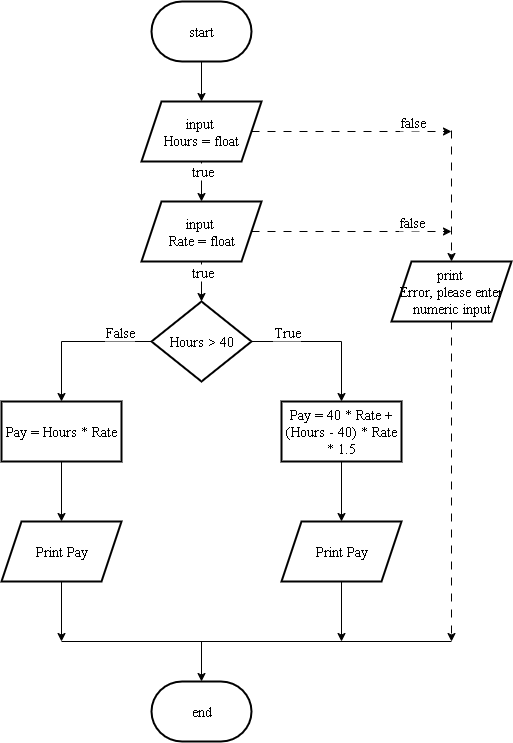

The diagram above was exported from draw.io. Its source (the exported page's mxGraphModel, read from the mxfile embedded in the PNG):
<mxGraphModel dx="934" dy="572" grid="1" gridSize="10" guides="1" tooltips="1" connect="1" arrows="1" fold="1" page="1" pageScale="1" pageWidth="827" pageHeight="1169" math="0" shadow="0">
  <root>
    <mxCell id="0" />
    <mxCell id="1" parent="0" />
    <mxCell id="WyZAwYETmyXeKK90l6Dy-1" value="" style="edgeStyle=orthogonalEdgeStyle;rounded=0;orthogonalLoop=1;jettySize=auto;html=1;fontFamily=Times New Roman;fontSize=14;fontStyle=0" edge="1" parent="1" source="WyZAwYETmyXeKK90l6Dy-2" target="WyZAwYETmyXeKK90l6Dy-4">
      <mxGeometry relative="1" as="geometry" />
    </mxCell>
    <mxCell id="WyZAwYETmyXeKK90l6Dy-2" value="start" style="strokeWidth=2;html=1;shape=mxgraph.flowchart.terminator;whiteSpace=wrap;fontFamily=Times New Roman;fontSize=14;fontStyle=0" vertex="1" parent="1">
      <mxGeometry x="340" y="100" width="100" height="60" as="geometry" />
    </mxCell>
    <mxCell id="WyZAwYETmyXeKK90l6Dy-3" value="" style="edgeStyle=orthogonalEdgeStyle;rounded=0;orthogonalLoop=1;jettySize=auto;html=1;fontFamily=Times New Roman;fontSize=14;fontStyle=0" edge="1" parent="1" source="WyZAwYETmyXeKK90l6Dy-4" target="WyZAwYETmyXeKK90l6Dy-6">
      <mxGeometry relative="1" as="geometry" />
    </mxCell>
    <mxCell id="WyZAwYETmyXeKK90l6Dy-39" value="true" style="edgeLabel;html=1;align=center;verticalAlign=middle;resizable=0;points=[];fontFamily=Times New Roman;fontSize=14;fontStyle=0" vertex="1" connectable="0" parent="WyZAwYETmyXeKK90l6Dy-3">
      <mxGeometry x="0.25" y="3" relative="1" as="geometry">
        <mxPoint x="-3" y="-15" as="offset" />
      </mxGeometry>
    </mxCell>
    <mxCell id="WyZAwYETmyXeKK90l6Dy-24" value="" style="edgeStyle=orthogonalEdgeStyle;rounded=0;orthogonalLoop=1;jettySize=auto;html=1;dashed=1;dashPattern=8 8;fontFamily=Times New Roman;fontSize=14;fontStyle=0" edge="1" parent="1" source="WyZAwYETmyXeKK90l6Dy-4">
      <mxGeometry relative="1" as="geometry">
        <mxPoint x="640" y="230" as="targetPoint" />
      </mxGeometry>
    </mxCell>
    <mxCell id="WyZAwYETmyXeKK90l6Dy-37" value="false" style="edgeLabel;html=1;align=center;verticalAlign=middle;resizable=0;points=[];fontFamily=Times New Roman;fontSize=14;fontStyle=0" vertex="1" connectable="0" parent="WyZAwYETmyXeKK90l6Dy-24">
      <mxGeometry x="-0.72" y="-2" relative="1" as="geometry">
        <mxPoint x="132" y="-12" as="offset" />
      </mxGeometry>
    </mxCell>
    <mxCell id="WyZAwYETmyXeKK90l6Dy-4" value="input&amp;nbsp;&lt;div&gt;Hours = float&lt;/div&gt;" style="shape=parallelogram;perimeter=parallelogramPerimeter;whiteSpace=wrap;html=1;fixedSize=1;strokeWidth=2;fontFamily=Times New Roman;fontSize=14;fontStyle=0" vertex="1" parent="1">
      <mxGeometry x="330" y="200" width="120" height="60" as="geometry" />
    </mxCell>
    <mxCell id="WyZAwYETmyXeKK90l6Dy-5" value="" style="edgeStyle=orthogonalEdgeStyle;rounded=0;orthogonalLoop=1;jettySize=auto;html=1;fontFamily=Times New Roman;fontSize=14;fontStyle=0" edge="1" parent="1" source="WyZAwYETmyXeKK90l6Dy-6" target="WyZAwYETmyXeKK90l6Dy-11">
      <mxGeometry relative="1" as="geometry" />
    </mxCell>
    <mxCell id="WyZAwYETmyXeKK90l6Dy-40" value="true" style="edgeLabel;html=1;align=center;verticalAlign=middle;resizable=0;points=[];fontFamily=Times New Roman;fontSize=14;fontStyle=0" vertex="1" connectable="0" parent="WyZAwYETmyXeKK90l6Dy-5">
      <mxGeometry x="-0.25" y="-1" relative="1" as="geometry">
        <mxPoint x="1" y="-5" as="offset" />
      </mxGeometry>
    </mxCell>
    <mxCell id="WyZAwYETmyXeKK90l6Dy-26" value="" style="edgeStyle=orthogonalEdgeStyle;rounded=0;orthogonalLoop=1;jettySize=auto;html=1;dashed=1;dashPattern=8 8;fontFamily=Times New Roman;fontSize=14;fontStyle=0" edge="1" parent="1" source="WyZAwYETmyXeKK90l6Dy-6">
      <mxGeometry relative="1" as="geometry">
        <mxPoint x="640" y="330" as="targetPoint" />
      </mxGeometry>
    </mxCell>
    <mxCell id="WyZAwYETmyXeKK90l6Dy-38" value="false" style="edgeLabel;html=1;align=center;verticalAlign=middle;resizable=0;points=[];fontFamily=Times New Roman;fontSize=14;fontStyle=0" vertex="1" connectable="0" parent="WyZAwYETmyXeKK90l6Dy-26">
      <mxGeometry x="-0.7033" y="2" relative="1" as="geometry">
        <mxPoint x="130" y="-8" as="offset" />
      </mxGeometry>
    </mxCell>
    <mxCell id="WyZAwYETmyXeKK90l6Dy-6" value="input&amp;nbsp;&lt;div&gt;Rate = float&lt;/div&gt;" style="shape=parallelogram;perimeter=parallelogramPerimeter;whiteSpace=wrap;html=1;fixedSize=1;strokeWidth=2;fontFamily=Times New Roman;fontSize=14;fontStyle=0" vertex="1" parent="1">
      <mxGeometry x="330" y="300" width="120" height="60" as="geometry" />
    </mxCell>
    <mxCell id="WyZAwYETmyXeKK90l6Dy-7" value="" style="edgeStyle=orthogonalEdgeStyle;rounded=0;orthogonalLoop=1;jettySize=auto;html=1;fontFamily=Times New Roman;fontSize=14;fontStyle=0" edge="1" parent="1" source="WyZAwYETmyXeKK90l6Dy-11">
      <mxGeometry relative="1" as="geometry">
        <mxPoint x="530" y="500" as="targetPoint" />
      </mxGeometry>
    </mxCell>
    <mxCell id="WyZAwYETmyXeKK90l6Dy-8" value="True" style="edgeLabel;html=1;align=center;verticalAlign=middle;resizable=0;points=[];fontFamily=Times New Roman;fontSize=14;fontStyle=0" vertex="1" connectable="0" parent="WyZAwYETmyXeKK90l6Dy-7">
      <mxGeometry x="-0.6111" y="3" relative="1" as="geometry">
        <mxPoint x="5" y="-7" as="offset" />
      </mxGeometry>
    </mxCell>
    <mxCell id="WyZAwYETmyXeKK90l6Dy-9" value="" style="edgeStyle=orthogonalEdgeStyle;rounded=0;orthogonalLoop=1;jettySize=auto;html=1;exitX=0;exitY=0.5;exitDx=0;exitDy=0;fontFamily=Times New Roman;fontSize=14;fontStyle=0" edge="1" parent="1" source="WyZAwYETmyXeKK90l6Dy-11">
      <mxGeometry relative="1" as="geometry">
        <mxPoint x="250" y="500" as="targetPoint" />
      </mxGeometry>
    </mxCell>
    <mxCell id="WyZAwYETmyXeKK90l6Dy-10" value="False" style="edgeLabel;html=1;align=center;verticalAlign=middle;resizable=0;points=[];fontFamily=Times New Roman;fontSize=14;fontStyle=0" vertex="1" connectable="0" parent="WyZAwYETmyXeKK90l6Dy-9">
      <mxGeometry x="-0.5855" y="-3" relative="1" as="geometry">
        <mxPoint x="-2" y="-7" as="offset" />
      </mxGeometry>
    </mxCell>
    <mxCell id="WyZAwYETmyXeKK90l6Dy-11" value="Hours &amp;gt; 40" style="rhombus;whiteSpace=wrap;html=1;strokeWidth=2;fontFamily=Times New Roman;fontSize=14;fontStyle=0" vertex="1" parent="1">
      <mxGeometry x="340" y="400" width="100" height="80" as="geometry" />
    </mxCell>
    <mxCell id="WyZAwYETmyXeKK90l6Dy-12" value="" style="edgeStyle=orthogonalEdgeStyle;rounded=0;orthogonalLoop=1;jettySize=auto;html=1;entryX=0.5;entryY=0;entryDx=0;entryDy=0;fontFamily=Times New Roman;fontSize=14;fontStyle=0" edge="1" parent="1" source="WyZAwYETmyXeKK90l6Dy-13" target="WyZAwYETmyXeKK90l6Dy-17">
      <mxGeometry relative="1" as="geometry">
        <mxPoint x="530" y="610" as="targetPoint" />
      </mxGeometry>
    </mxCell>
    <mxCell id="WyZAwYETmyXeKK90l6Dy-13" value="Pay = 40 * Rate + (Hours - 40) * Rate * 1.5" style="whiteSpace=wrap;html=1;strokeWidth=2;fontFamily=Times New Roman;fontSize=14;fontStyle=0" vertex="1" parent="1">
      <mxGeometry x="470" y="500" width="120" height="60" as="geometry" />
    </mxCell>
    <mxCell id="WyZAwYETmyXeKK90l6Dy-14" value="" style="edgeStyle=orthogonalEdgeStyle;rounded=0;orthogonalLoop=1;jettySize=auto;html=1;fontFamily=Times New Roman;fontSize=14;fontStyle=0" edge="1" parent="1" source="WyZAwYETmyXeKK90l6Dy-15">
      <mxGeometry relative="1" as="geometry">
        <mxPoint x="250" y="620" as="targetPoint" />
      </mxGeometry>
    </mxCell>
    <mxCell id="WyZAwYETmyXeKK90l6Dy-15" value="Pay = Hours * Rate" style="whiteSpace=wrap;html=1;strokeWidth=2;fontFamily=Times New Roman;fontSize=14;fontStyle=0" vertex="1" parent="1">
      <mxGeometry x="190" y="500" width="120" height="60" as="geometry" />
    </mxCell>
    <mxCell id="WyZAwYETmyXeKK90l6Dy-16" value="" style="edgeStyle=orthogonalEdgeStyle;rounded=0;orthogonalLoop=1;jettySize=auto;html=1;fontFamily=Times New Roman;fontSize=14;fontStyle=0" edge="1" parent="1" source="WyZAwYETmyXeKK90l6Dy-17">
      <mxGeometry relative="1" as="geometry">
        <mxPoint x="530" y="740" as="targetPoint" />
      </mxGeometry>
    </mxCell>
    <mxCell id="WyZAwYETmyXeKK90l6Dy-17" value="Print Pay" style="shape=parallelogram;perimeter=parallelogramPerimeter;whiteSpace=wrap;html=1;fixedSize=1;strokeWidth=2;fontFamily=Times New Roman;fontSize=14;fontStyle=0" vertex="1" parent="1">
      <mxGeometry x="470" y="620" width="120" height="60" as="geometry" />
    </mxCell>
    <mxCell id="WyZAwYETmyXeKK90l6Dy-18" value="" style="edgeStyle=orthogonalEdgeStyle;rounded=0;orthogonalLoop=1;jettySize=auto;html=1;fontFamily=Times New Roman;fontSize=14;fontStyle=0" edge="1" parent="1" source="WyZAwYETmyXeKK90l6Dy-19">
      <mxGeometry relative="1" as="geometry">
        <mxPoint x="250" y="740" as="targetPoint" />
      </mxGeometry>
    </mxCell>
    <mxCell id="WyZAwYETmyXeKK90l6Dy-19" value="Print Pay" style="shape=parallelogram;perimeter=parallelogramPerimeter;whiteSpace=wrap;html=1;fixedSize=1;strokeWidth=2;fontFamily=Times New Roman;fontSize=14;fontStyle=0" vertex="1" parent="1">
      <mxGeometry x="190" y="620" width="120" height="60" as="geometry" />
    </mxCell>
    <mxCell id="WyZAwYETmyXeKK90l6Dy-20" value="" style="endArrow=none;html=1;rounded=0;entryX=0.775;entryY=0.875;entryDx=0;entryDy=0;entryPerimeter=0;fontFamily=Times New Roman;fontSize=14;fontStyle=0" edge="1" parent="1">
      <mxGeometry width="50" height="50" relative="1" as="geometry">
        <mxPoint x="250" y="740" as="sourcePoint" />
        <mxPoint x="640" y="740" as="targetPoint" />
      </mxGeometry>
    </mxCell>
    <mxCell id="WyZAwYETmyXeKK90l6Dy-21" value="end" style="strokeWidth=2;html=1;shape=mxgraph.flowchart.terminator;whiteSpace=wrap;fontFamily=Times New Roman;fontSize=14;fontStyle=0" vertex="1" parent="1">
      <mxGeometry x="340" y="780" width="100" height="60" as="geometry" />
    </mxCell>
    <mxCell id="WyZAwYETmyXeKK90l6Dy-22" value="" style="endArrow=classic;html=1;rounded=0;entryX=0.5;entryY=0;entryDx=0;entryDy=0;entryPerimeter=0;fontFamily=Times New Roman;fontSize=14;fontStyle=0" edge="1" parent="1" target="WyZAwYETmyXeKK90l6Dy-21">
      <mxGeometry width="50" height="50" relative="1" as="geometry">
        <mxPoint x="390" y="740" as="sourcePoint" />
        <mxPoint x="400" y="700" as="targetPoint" />
      </mxGeometry>
    </mxCell>
    <mxCell id="WyZAwYETmyXeKK90l6Dy-34" value="" style="edgeStyle=orthogonalEdgeStyle;rounded=0;orthogonalLoop=1;jettySize=auto;html=1;dashed=1;dashPattern=8 8;fontFamily=Times New Roman;fontSize=14;fontStyle=0" edge="1" parent="1" source="WyZAwYETmyXeKK90l6Dy-30">
      <mxGeometry relative="1" as="geometry">
        <mxPoint x="640" y="740" as="targetPoint" />
      </mxGeometry>
    </mxCell>
    <mxCell id="WyZAwYETmyXeKK90l6Dy-30" value="print&amp;nbsp;&lt;br&gt;Error, please enter numeric input" style="shape=parallelogram;perimeter=parallelogramPerimeter;whiteSpace=wrap;html=1;fixedSize=1;fontSize=14;fontFamily=Times New Roman;sketch=0;pointerEvents=1;resizable=0;strokeWidth=2;fontStyle=0;" vertex="1" parent="1">
      <mxGeometry x="580" y="360" width="120" height="60" as="geometry" />
    </mxCell>
    <mxCell id="WyZAwYETmyXeKK90l6Dy-32" value="" style="edgeStyle=orthogonalEdgeStyle;rounded=0;orthogonalLoop=1;jettySize=auto;html=1;dashed=1;dashPattern=8 8;entryX=0.5;entryY=0;entryDx=0;entryDy=0;fontFamily=Times New Roman;fontSize=14;fontStyle=0" edge="1" parent="1" target="WyZAwYETmyXeKK90l6Dy-30">
      <mxGeometry relative="1" as="geometry">
        <mxPoint x="640" y="229" as="sourcePoint" />
        <mxPoint x="633.71" y="360" as="targetPoint" />
        <Array as="points">
          <mxPoint x="640" y="229" />
        </Array>
      </mxGeometry>
    </mxCell>
  </root>
</mxGraphModel>